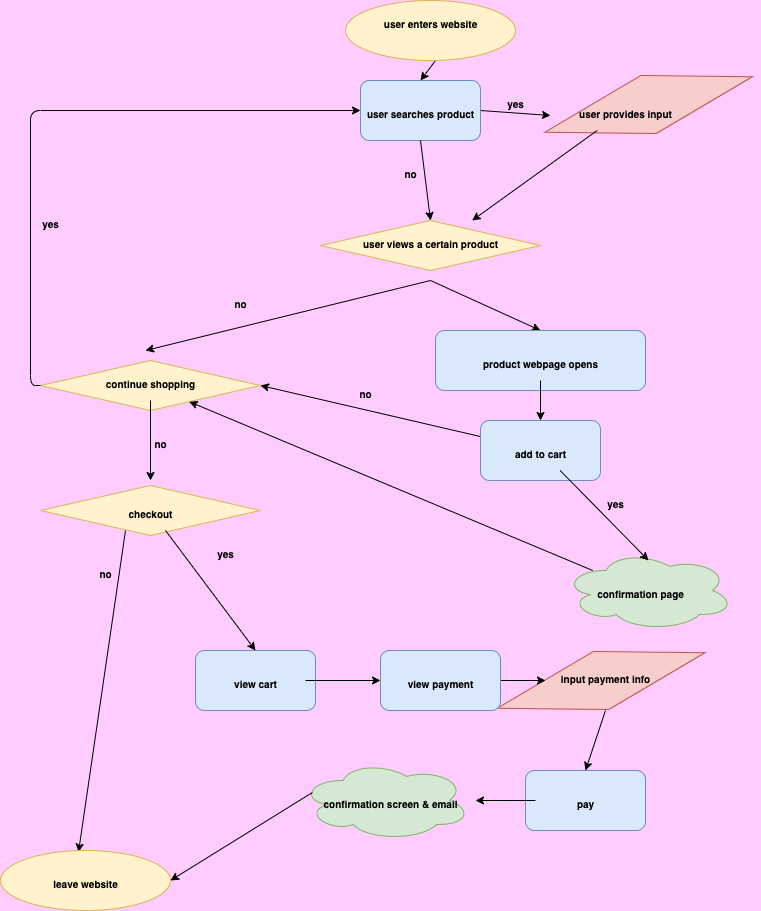

The diagram above was exported from draw.io. Its source (the exported page's mxGraphModel, read from the mxfile embedded in the PNG):
<mxGraphModel dx="432" dy="629" grid="1" gridSize="10" guides="1" tooltips="1" connect="1" arrows="1" fold="1" page="1" pageScale="1" pageWidth="850" pageHeight="1100" background="#FFCCFF" math="0" shadow="0">
  <root>
    <mxCell id="0" />
    <mxCell id="1" parent="0" />
    <mxCell id="124" value="" style="ellipse;shape=cloud;whiteSpace=wrap;html=1;fillColor=#d5e8d4;strokeColor=#82b366;" vertex="1" parent="1">
      <mxGeometry x="345" y="770" width="170" height="80" as="geometry" />
    </mxCell>
    <mxCell id="123" value="" style="ellipse;shape=cloud;whiteSpace=wrap;html=1;fillColor=#d5e8d4;strokeColor=#82b366;" vertex="1" parent="1">
      <mxGeometry x="608.03" y="560" width="170" height="80" as="geometry" />
    </mxCell>
    <mxCell id="122" value="" style="rhombus;whiteSpace=wrap;html=1;fontSize=10;rotation=-15;fillColor=#f8cecc;strokeColor=#b85450;" parent="1" vertex="1">
      <mxGeometry x="538.03" y="660" width="215" height="60" as="geometry" />
    </mxCell>
    <mxCell id="116" value="" style="rhombus;whiteSpace=wrap;html=1;fontSize=10;fillColor=#fff2cc;strokeColor=#d6b656;" parent="1" vertex="1">
      <mxGeometry x="85" y="495" width="220" height="50" as="geometry" />
    </mxCell>
    <mxCell id="109" value="" style="rhombus;whiteSpace=wrap;html=1;fontSize=10;fillColor=#fff2cc;strokeColor=#d6b656;" parent="1" vertex="1">
      <mxGeometry x="85" y="370" width="220" height="50" as="geometry" />
    </mxCell>
    <mxCell id="108" value="" style="rhombus;whiteSpace=wrap;html=1;fontSize=10;rotation=-15;fillColor=#f8cecc;strokeColor=#b85450;" parent="1" vertex="1">
      <mxGeometry x="585.53" y="84.01" width="215" height="60" as="geometry" />
    </mxCell>
    <mxCell id="107" value="" style="rhombus;whiteSpace=wrap;html=1;fontSize=10;fillColor=#fff2cc;strokeColor=#d6b656;" parent="1" vertex="1">
      <mxGeometry x="365" y="230" width="220" height="50" as="geometry" />
    </mxCell>
    <mxCell id="13" style="edgeStyle=none;html=1;exitX=0.5;exitY=1;exitDx=0;exitDy=0;entryX=0.5;entryY=0;entryDx=0;entryDy=0;fontSize=10;" parent="1" target="6" edge="1">
      <mxGeometry relative="1" as="geometry">
        <mxPoint x="480" y="70" as="sourcePoint" />
      </mxGeometry>
    </mxCell>
    <mxCell id="34" style="edgeStyle=none;html=1;exitX=1;exitY=0.5;exitDx=0;exitDy=0;entryX=0;entryY=0.5;entryDx=0;entryDy=0;fontSize=10;" parent="1" source="6" edge="1">
      <mxGeometry relative="1" as="geometry">
        <mxPoint x="595" y="125" as="targetPoint" />
      </mxGeometry>
    </mxCell>
    <mxCell id="6" value="" style="rounded=1;whiteSpace=wrap;html=1;fillColor=#dae8fc;strokeColor=#6c8ebf;" parent="1" vertex="1">
      <mxGeometry x="405" y="90" width="120" height="60" as="geometry" />
    </mxCell>
    <mxCell id="7" value="&lt;span style=&quot;font-size: 10px;&quot;&gt;user searches product&lt;/span&gt;" style="text;strokeColor=none;fillColor=none;html=1;fontSize=24;fontStyle=1;verticalAlign=middle;align=center;fontColor=#000000;" parent="1" vertex="1">
      <mxGeometry x="415" y="100" width="100" height="40" as="geometry" />
    </mxCell>
    <mxCell id="43" style="edgeStyle=none;html=1;entryX=0.5;entryY=0;entryDx=0;entryDy=0;fontSize=10;exitX=0.5;exitY=1;exitDx=0;exitDy=0;" parent="1" target="26" edge="1">
      <mxGeometry relative="1" as="geometry">
        <mxPoint x="475" y="290" as="sourcePoint" />
      </mxGeometry>
    </mxCell>
    <mxCell id="17" value="&lt;font style=&quot;font-size: 10px;&quot;&gt;user views a certain product&lt;br&gt;&lt;/font&gt;" style="text;strokeColor=none;fillColor=none;html=1;fontSize=24;fontStyle=1;verticalAlign=middle;align=center;fontColor=#000000;" parent="1" vertex="1">
      <mxGeometry x="425" y="230" width="100" height="40" as="geometry" />
    </mxCell>
    <mxCell id="46" style="edgeStyle=none;html=1;exitX=0.5;exitY=1;exitDx=0;exitDy=0;entryX=0.5;entryY=0;entryDx=0;entryDy=0;fontSize=10;" parent="1" edge="1">
      <mxGeometry relative="1" as="geometry">
        <mxPoint x="475" y="290" as="sourcePoint" />
        <mxPoint x="190" y="360" as="targetPoint" />
      </mxGeometry>
    </mxCell>
    <mxCell id="26" value="" style="rounded=1;whiteSpace=wrap;html=1;fillColor=#dae8fc;strokeColor=#6c8ebf;" parent="1" vertex="1">
      <mxGeometry x="480" y="340" width="210" height="60" as="geometry" />
    </mxCell>
    <mxCell id="53" style="edgeStyle=none;html=1;entryX=0.5;entryY=0;entryDx=0;entryDy=0;fontSize=10;" parent="1" source="27" target="49" edge="1">
      <mxGeometry relative="1" as="geometry" />
    </mxCell>
    <mxCell id="27" value="&lt;font style=&quot;font-size: 10px;&quot;&gt;product webpage opens&lt;/font&gt;" style="text;strokeColor=none;fillColor=none;html=1;fontSize=24;fontStyle=1;verticalAlign=middle;align=center;fontColor=#000000;" parent="1" vertex="1">
      <mxGeometry x="535" y="350" width="100" height="40" as="geometry" />
    </mxCell>
    <mxCell id="99" value="" style="edgeStyle=none;html=1;fontSize=10;" parent="1" edge="1">
      <mxGeometry relative="1" as="geometry">
        <mxPoint x="641.6666666666667" y="140" as="sourcePoint" />
        <mxPoint x="516.6666666666667" y="230" as="targetPoint" />
      </mxGeometry>
    </mxCell>
    <mxCell id="35" style="edgeStyle=none;html=1;entryX=0.5;entryY=0;entryDx=0;entryDy=0;fontSize=10;exitX=0.5;exitY=1;exitDx=0;exitDy=0;" parent="1" source="6" edge="1">
      <mxGeometry relative="1" as="geometry">
        <mxPoint x="470" y="160" as="sourcePoint" />
        <mxPoint x="475" y="230" as="targetPoint" />
      </mxGeometry>
    </mxCell>
    <mxCell id="33" value="&lt;font style=&quot;font-size: 10px;&quot;&gt;user provides input&lt;/font&gt;" style="text;strokeColor=none;fillColor=none;html=1;fontSize=24;fontStyle=1;verticalAlign=middle;align=center;fontColor=#000000;" parent="1" vertex="1">
      <mxGeometry x="620" y="100" width="100" height="40" as="geometry" />
    </mxCell>
    <mxCell id="59" style="edgeStyle=orthogonalEdgeStyle;html=1;entryX=0;entryY=0.5;entryDx=0;entryDy=0;fontSize=10;exitX=0;exitY=0.5;exitDx=0;exitDy=0;" parent="1" source="109" target="6" edge="1">
      <mxGeometry relative="1" as="geometry">
        <mxPoint x="125" y="390" as="sourcePoint" />
      </mxGeometry>
    </mxCell>
    <mxCell id="64" style="edgeStyle=none;html=1;entryX=0.5;entryY=0;entryDx=0;entryDy=0;fontSize=10;" parent="1" source="45" edge="1">
      <mxGeometry relative="1" as="geometry">
        <mxPoint x="195" y="490" as="targetPoint" />
      </mxGeometry>
    </mxCell>
    <mxCell id="45" value="&lt;font style=&quot;font-size: 10px;&quot;&gt;continue shopping&lt;/font&gt;" style="text;strokeColor=none;fillColor=none;html=1;fontSize=24;fontStyle=1;verticalAlign=middle;align=center;fontColor=#000000;" parent="1" vertex="1">
      <mxGeometry x="145" y="370" width="100" height="40" as="geometry" />
    </mxCell>
    <mxCell id="113" style="edgeStyle=none;html=1;entryX=1;entryY=0.5;entryDx=0;entryDy=0;fontSize=10;" parent="1" source="49" target="109" edge="1">
      <mxGeometry relative="1" as="geometry" />
    </mxCell>
    <mxCell id="49" value="" style="rounded=1;whiteSpace=wrap;html=1;fillColor=#dae8fc;strokeColor=#6c8ebf;" parent="1" vertex="1">
      <mxGeometry x="525" y="430" width="120" height="60" as="geometry" />
    </mxCell>
    <mxCell id="111" style="edgeStyle=none;html=1;entryX=0.5;entryY=0;entryDx=0;entryDy=0;fontSize=10;" parent="1" source="50" edge="1">
      <mxGeometry relative="1" as="geometry">
        <mxPoint x="693.03" y="570" as="targetPoint" />
      </mxGeometry>
    </mxCell>
    <mxCell id="50" value="&lt;font style=&quot;font-size: 10px;&quot;&gt;add to cart&lt;/font&gt;" style="text;strokeColor=none;fillColor=none;html=1;fontSize=24;fontStyle=1;verticalAlign=middle;align=center;fontColor=#000000;" parent="1" vertex="1">
      <mxGeometry x="535" y="440" width="100" height="40" as="geometry" />
    </mxCell>
    <mxCell id="120" style="edgeStyle=none;html=1;fontSize=10;" parent="1" source="55" target="109" edge="1">
      <mxGeometry relative="1" as="geometry" />
    </mxCell>
    <mxCell id="55" value="&lt;font style=&quot;font-size: 10px;&quot;&gt;confirmation page&lt;/font&gt;" style="text;strokeColor=none;fillColor=none;html=1;fontSize=24;fontStyle=1;verticalAlign=middle;align=center;fontColor=#000000;" parent="1" vertex="1">
      <mxGeometry x="635" y="580" width="100" height="40" as="geometry" />
    </mxCell>
    <mxCell id="78" style="edgeStyle=none;html=1;entryX=0.5;entryY=0;entryDx=0;entryDy=0;fontSize=10;" parent="1" source="61" target="76" edge="1">
      <mxGeometry relative="1" as="geometry" />
    </mxCell>
    <mxCell id="61" value="&lt;font style=&quot;font-size: 10px;&quot;&gt;checkout&lt;/font&gt;" style="text;strokeColor=none;fillColor=none;html=1;fontSize=24;fontStyle=1;verticalAlign=middle;align=center;fontColor=#000000;" parent="1" vertex="1">
      <mxGeometry x="145" y="500" width="100" height="40" as="geometry" />
    </mxCell>
    <mxCell id="75" style="edgeStyle=none;html=1;entryX=0.459;entryY=0.025;entryDx=0;entryDy=0;fontSize=10;entryPerimeter=0;exitX=0.25;exitY=1;exitDx=0;exitDy=0;" parent="1" source="61" target="96" edge="1">
      <mxGeometry relative="1" as="geometry">
        <mxPoint x="172.7891625615764" y="780" as="sourcePoint" />
        <mxPoint x="180" y="850" as="targetPoint" />
      </mxGeometry>
    </mxCell>
    <mxCell id="76" value="" style="rounded=1;whiteSpace=wrap;html=1;fillColor=#dae8fc;strokeColor=#6c8ebf;" parent="1" vertex="1">
      <mxGeometry x="240" y="660" width="120" height="60" as="geometry" />
    </mxCell>
    <mxCell id="81" style="edgeStyle=none;html=1;entryX=0;entryY=0.5;entryDx=0;entryDy=0;fontSize=10;" parent="1" source="77" target="79" edge="1">
      <mxGeometry relative="1" as="geometry" />
    </mxCell>
    <mxCell id="77" value="&lt;font style=&quot;font-size: 10px;&quot;&gt;view cart&lt;br&gt;&lt;/font&gt;" style="text;strokeColor=none;fillColor=none;html=1;fontSize=24;fontStyle=1;verticalAlign=middle;align=center;fontColor=#000000;" parent="1" vertex="1">
      <mxGeometry x="250" y="670" width="100" height="40" as="geometry" />
    </mxCell>
    <mxCell id="84" style="edgeStyle=none;html=1;entryX=0;entryY=0.5;entryDx=0;entryDy=0;fontSize=10;" parent="1" source="79" edge="1">
      <mxGeometry relative="1" as="geometry">
        <mxPoint x="590" y="690" as="targetPoint" />
      </mxGeometry>
    </mxCell>
    <mxCell id="79" value="" style="rounded=1;whiteSpace=wrap;html=1;fillColor=#dae8fc;strokeColor=#6c8ebf;" parent="1" vertex="1">
      <mxGeometry x="425" y="660" width="120" height="60" as="geometry" />
    </mxCell>
    <mxCell id="80" value="&lt;font style=&quot;font-size: 10px;&quot;&gt;view payment&lt;br&gt;&lt;/font&gt;" style="text;strokeColor=none;fillColor=none;html=1;fontSize=24;fontStyle=1;verticalAlign=middle;align=center;fontColor=#000000;" parent="1" vertex="1">
      <mxGeometry x="435" y="670" width="100" height="40" as="geometry" />
    </mxCell>
    <mxCell id="89" style="edgeStyle=none;html=1;exitX=0.5;exitY=1;exitDx=0;exitDy=0;entryX=0.5;entryY=0;entryDx=0;entryDy=0;fontSize=10;" parent="1" target="85" edge="1">
      <mxGeometry relative="1" as="geometry">
        <mxPoint x="650" y="720" as="sourcePoint" />
      </mxGeometry>
    </mxCell>
    <mxCell id="83" value="&lt;font style=&quot;font-size: 10px;&quot;&gt;input payment info&lt;br&gt;&lt;/font&gt;" style="text;strokeColor=none;fillColor=none;html=1;fontSize=24;fontStyle=1;verticalAlign=middle;align=center;fontColor=#000000;" parent="1" vertex="1">
      <mxGeometry x="600" y="665" width="100" height="40" as="geometry" />
    </mxCell>
    <mxCell id="85" value="" style="rounded=1;whiteSpace=wrap;html=1;fillColor=#dae8fc;strokeColor=#6c8ebf;" parent="1" vertex="1">
      <mxGeometry x="570" y="780" width="120" height="60" as="geometry" />
    </mxCell>
    <mxCell id="92" style="edgeStyle=none;html=1;entryX=1;entryY=0.5;entryDx=0;entryDy=0;fontSize=10;" parent="1" source="86" edge="1">
      <mxGeometry relative="1" as="geometry">
        <mxPoint x="520" y="810" as="targetPoint" />
      </mxGeometry>
    </mxCell>
    <mxCell id="86" value="&lt;font style=&quot;font-size: 10px;&quot;&gt;pay&lt;br&gt;&lt;/font&gt;" style="text;strokeColor=none;fillColor=none;html=1;fontSize=24;fontStyle=1;verticalAlign=middle;align=center;fontColor=#000000;" parent="1" vertex="1">
      <mxGeometry x="580" y="790" width="100" height="40" as="geometry" />
    </mxCell>
    <mxCell id="93" style="edgeStyle=none;html=1;entryX=1;entryY=0.5;entryDx=0;entryDy=0;fontSize=10;exitX=0.07;exitY=0.4;exitDx=0;exitDy=0;exitPerimeter=0;" parent="1" source="124" target="96" edge="1">
      <mxGeometry relative="1" as="geometry">
        <mxPoint x="240" y="880" as="targetPoint" />
        <mxPoint x="343.125" y="840" as="sourcePoint" />
      </mxGeometry>
    </mxCell>
    <mxCell id="91" value="&lt;font style=&quot;font-size: 10px;&quot;&gt;confirmation screen &amp;amp; email&lt;br&gt;&lt;/font&gt;" style="text;strokeColor=none;fillColor=none;html=1;fontSize=24;fontStyle=1;verticalAlign=middle;align=center;fontColor=#000000;" parent="1" vertex="1">
      <mxGeometry x="385" y="790" width="100" height="40" as="geometry" />
    </mxCell>
    <mxCell id="94" value="" style="ellipse;whiteSpace=wrap;html=1;fontSize=10;fillColor=#fff2cc;strokeColor=#d6b656;" parent="1" vertex="1">
      <mxGeometry x="390" y="10" width="170" height="60" as="geometry" />
    </mxCell>
    <mxCell id="3" value="&lt;font style=&quot;font-size: 10px;&quot;&gt;user enters website&lt;/font&gt;" style="text;strokeColor=none;fillColor=none;html=1;fontSize=24;fontStyle=1;verticalAlign=middle;align=center;fontColor=#000000;" parent="1" vertex="1">
      <mxGeometry x="425" y="10" width="100" height="40" as="geometry" />
    </mxCell>
    <mxCell id="96" value="" style="ellipse;whiteSpace=wrap;html=1;fontSize=10;fillColor=#fff2cc;strokeColor=#d6b656;" parent="1" vertex="1">
      <mxGeometry x="45" y="860" width="170" height="60" as="geometry" />
    </mxCell>
    <mxCell id="74" value="&lt;font style=&quot;font-size: 10px;&quot;&gt;leave website&lt;br&gt;&lt;/font&gt;" style="text;strokeColor=none;fillColor=none;html=1;fontSize=24;fontStyle=1;verticalAlign=middle;align=center;fontColor=#000000;" parent="1" vertex="1">
      <mxGeometry x="80" y="870" width="100" height="40" as="geometry" />
    </mxCell>
    <mxCell id="97" value="&lt;font style=&quot;font-size: 10px;&quot;&gt;yes&lt;/font&gt;" style="text;strokeColor=none;fillColor=none;html=1;fontSize=24;fontStyle=1;verticalAlign=middle;align=center;fontColor=#000000;" parent="1" vertex="1">
      <mxGeometry x="510" y="90" width="100" height="40" as="geometry" />
    </mxCell>
    <mxCell id="100" value="&lt;font style=&quot;font-size: 10px;&quot;&gt;no&lt;/font&gt;" style="text;strokeColor=none;fillColor=none;html=1;fontSize=24;fontStyle=1;verticalAlign=middle;align=center;fontColor=#000000;" parent="1" vertex="1">
      <mxGeometry x="405" y="160" width="100" height="40" as="geometry" />
    </mxCell>
    <mxCell id="101" value="&lt;font style=&quot;font-size: 10px;&quot;&gt;no&lt;br&gt;&lt;/font&gt;" style="text;strokeColor=none;fillColor=none;html=1;fontSize=24;fontStyle=1;verticalAlign=middle;align=center;fontColor=#000000;" parent="1" vertex="1">
      <mxGeometry x="235" y="290" width="100" height="40" as="geometry" />
    </mxCell>
    <mxCell id="110" value="&lt;font style=&quot;font-size: 10px;&quot;&gt;yes&lt;br&gt;&lt;/font&gt;" style="text;strokeColor=none;fillColor=none;html=1;fontSize=24;fontStyle=1;verticalAlign=middle;align=center;fontColor=#000000;" parent="1" vertex="1">
      <mxGeometry x="45" y="210" width="100" height="40" as="geometry" />
    </mxCell>
    <mxCell id="112" value="&lt;font style=&quot;font-size: 10px;&quot;&gt;yes&lt;br&gt;&lt;/font&gt;" style="text;strokeColor=none;fillColor=none;html=1;fontSize=24;fontStyle=1;verticalAlign=middle;align=center;fontColor=#000000;" parent="1" vertex="1">
      <mxGeometry x="610" y="490" width="100" height="40" as="geometry" />
    </mxCell>
    <mxCell id="114" value="&lt;font style=&quot;font-size: 10px;&quot;&gt;no&lt;br&gt;&lt;/font&gt;" style="text;strokeColor=none;fillColor=none;html=1;fontSize=24;fontStyle=1;verticalAlign=middle;align=center;fontColor=#000000;" parent="1" vertex="1">
      <mxGeometry x="360" y="380" width="100" height="40" as="geometry" />
    </mxCell>
    <mxCell id="115" value="&lt;font style=&quot;font-size: 10px;&quot;&gt;no&lt;br&gt;&lt;/font&gt;" style="text;strokeColor=none;fillColor=none;html=1;fontSize=24;fontStyle=1;verticalAlign=middle;align=center;fontColor=#000000;" parent="1" vertex="1">
      <mxGeometry x="155" y="430" width="100" height="40" as="geometry" />
    </mxCell>
    <mxCell id="118" value="&lt;font style=&quot;font-size: 10px;&quot;&gt;no&lt;br&gt;&lt;/font&gt;" style="text;strokeColor=none;fillColor=none;html=1;fontSize=24;fontStyle=1;verticalAlign=middle;align=center;fontColor=#000000;" parent="1" vertex="1">
      <mxGeometry x="100" y="560" width="100" height="40" as="geometry" />
    </mxCell>
    <mxCell id="119" value="&lt;font style=&quot;font-size: 10px;&quot;&gt;yes&lt;br&gt;&lt;/font&gt;" style="text;strokeColor=none;fillColor=none;html=1;fontSize=24;fontStyle=1;verticalAlign=middle;align=center;fontColor=#000000;" parent="1" vertex="1">
      <mxGeometry x="220" y="540" width="100" height="40" as="geometry" />
    </mxCell>
  </root>
</mxGraphModel>